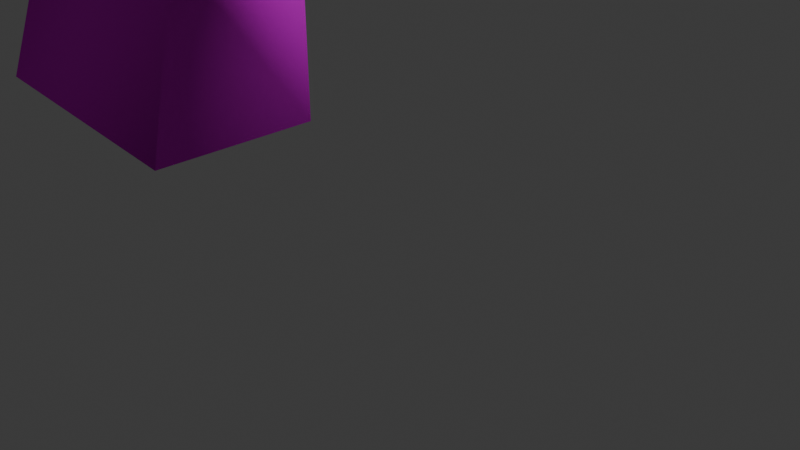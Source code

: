 # Source: Pistol.blend  (saved by Blender 4.5.91; exported with 4.5.12 LTS)
import bpy
from mathutils import Matrix  # noqa: F401  (used for matrix-valued properties, if any)

bpy.ops.wm.read_factory_settings(use_empty=True)
scene = bpy.context.scene
scene.name = 'Scene'

# ---- collections
col_collection = bpy.data.collections.new('Collection'); scene.collection.children.link(col_collection)

# ---- images (referenced by path relative to the original .blend; pixels are not part of the script)
import os
ASSET_DIR = os.environ.get("B2B_ASSET_DIR", "")  # directory of the original .blend (textures are referenced by path, not embedded)
HERE = os.path.dirname(os.path.abspath(__file__))  # packed textures are extracted next to this script under _unpacked/

def load_image(name, relpath, width, height, colorspace="sRGB"):
    """Load a texture the original file referenced (path relative to the .blend, or extracted next to this script)."""
    p = next((c for c in (os.path.join(HERE, relpath), os.path.join(ASSET_DIR, relpath)) if relpath and os.path.exists(c)), "")
    if p:
        img = bpy.data.images.load(p, check_existing=True)
        img.name = name
    else:  # same state as the original file: an image datablock whose file is absent (Cycles renders it pink)
        img = bpy.data.images.new(name, width, height)
        img.source = "FILE"
        img.filepath = "//" + (relpath or name)
    img.colorspace_settings.name = colorspace
    return img
img_w_pistol_tga = load_image('w_pistol.tga', 'w_pistol.tga', 1024, 1024, 'sRGB')

# ---- materials (node trees are filled in below, after node groups)
mat_w_pistol = bpy.data.materials.new('w_pistol')
mat_w_pistol.preview_render_type = 'FLAT'
mat_w_pistol.roughness = 1.0

# ---- material node trees
mat_w_pistol.use_nodes = True; mat_w_pistol.node_tree.nodes.clear()
_N = mat_w_pistol.node_tree.nodes; _L = mat_w_pistol.node_tree.links
n0 = _N.new('ShaderNodeBsdfPrincipled'); n0.name = 'Principled BSDF'; n0.location = (0, 300)
n0.inputs[2].default_value = 1.0
n0.inputs[13].default_value = 0.0
n1 = _N.new('ShaderNodeOutputMaterial'); n1.name = 'Material Output'; n1.location = (280, 300)
n2 = _N.new('ShaderNodeTexImage'); n2.name = 'Image Texture'; n2.location = (-480, 300)
n2.image = img_w_pistol_tga
_L.new(n2.outputs[0], n0.inputs[0])
_L.new(n0.outputs[0], n1.inputs[0])
n1.is_active_output = True

# ---- world
world_world = bpy.data.worlds.new('World'); scene.world = world_world
world_world.use_nodes = True; world_world.node_tree.nodes.clear()
_N = world_world.node_tree.nodes; _L = world_world.node_tree.links
n0 = _N.new('ShaderNodeOutputWorld'); n0.name = 'World Output'; n0.location = (200, 100)
n1 = _N.new('ShaderNodeBackground'); n1.name = 'Background'; n1.location = (-200, 100)
n1.inputs[0].default_value = (0.05088, 0.05088, 0.05088, 1.0)
_L.new(n1.outputs[0], n0.inputs[0])
n0.is_active_output = True
world_world.color = (0.05088, 0.05088, 0.05088)
world_world.sun_shadow_jitter_overblur = 0.0

# ---- cameras
cam_camera = bpy.data.cameras.new('Camera')
cam_camera.clip_end = 100.0
cam_camera.ortho_scale = 7.314

# ---- lights
light_light = bpy.data.lights.new('Light', 'POINT')
light_light.energy = 1000.0
light_light.shadow_soft_size = 0.1

# ---- meshes
me_geometry_0 = bpy.data.meshes.new('Geometry.0')
me_geometry_0.from_pydata([(5.441, -0.6993, 4.992), (3.472, -0.6993, 4.992), (3.472, -0.8467, 8.435), (5.441, -0.8467, 8.435), (5.441, 0.0, 4.67), (3.472, 0.0, 4.67), (7.407, -0.6699, 8.011), (7.434, 0.0, 8.54), (7.407, 0.6699, 8.011), (6.839, -0.5983, 5.517), (6.839, 0.5983, 5.517), (6.448, 0.0, 4.713), (-2.417, -0.6783, 6.638), (-2.417, 0.6783, 6.638), (-2.618, -0.33, 7.27), (-2.618, 0.33, 7.27), (-2.401, 0.0, 8.346), (3.472, 0.0, 9.011), (5.441, 0.0, 9.011), (5.441, 0.6993, 4.992), (3.472, 0.8467, 8.435), (3.472, 0.6993, 4.992), (5.441, 0.8467, 8.435), (1.784, 0.6783, 5.288), (1.784, 0.8213, 8.18), (1.784, 0.0, 8.664), (1.784, -0.8213, 8.18), (1.784, -0.6783, 5.288), (6.839, 0.5983, 5.517), (7.407, 0.6699, 8.011), (-0.9545, 0.6783, 5.288), (-1.171, 0.8213, 8.343), (-1.171, 0.0, 8.827), (-1.171, -0.8213, 8.343), (-0.9545, -0.6783, 5.288), (1.784, 0.6783, 5.288), (-0.9545, 0.6783, 5.288), (-2.417, 0.6783, 6.638), (-2.618, 0.33, 7.27), (-2.785, -1.119, -0.02371), (-2.785, 1.119, -0.02371), (-6.052, 1.119, 0.2666), (-6.052, -1.119, 0.2666), (-3.335, 0.5834, 5.262), (-3.335, -0.5834, 5.262), (-3.583, -0.8954, 4.853), (-3.335, 0.5834, 5.262), (-3.583, 0.8954, 4.853), (-2.477, -0.8411, 2.456), (-2.477, 0.8411, 2.456), (-2.785, 1.119, -0.02371), (-6.052, 1.119, 0.2666), (-2.477, 0.8411, 2.456), (-3.583, 0.8954, 4.853), (-2.785, 1.119, -0.02371), (-6.052, 1.119, 0.2666), (-4.895, 0.0, 3.612), (-3.561, 0.0, 6.067), (0.299, -0.196, 3.844), (1.332, -0.196, 3.897), (2.099, -0.196, 5.251), (2.758, 0.0, 5.145), (1.457, 0.0, 3.559), (-2.089, 0.0, 3.398), (0.299, 0.196, 3.844), (1.332, 0.196, 3.897), (2.099, 0.196, 5.251), (0.299, 0.196, 3.844), (1.332, 0.196, 3.897), (2.099, 0.196, 5.251), (5.441, 0.0, 4.67), (3.472, 0.0, 4.67), (7.434, 0.0, 8.54), (6.448, 0.0, 4.713), (-2.401, 0.0, 8.346), (3.472, 0.0, 9.011), (5.441, 0.0, 9.011), (1.784, 0.0, 8.664), (-1.171, 0.0, 8.827), (-4.895, 0.0, 3.612), (-3.561, 0.0, 6.067), (2.758, 0.0, 5.145), (1.457, 0.0, 3.559), (-2.089, 0.0, 3.398)], [], [(1, 5, 4, 0), (59, 65, 64, 58), (8, 7, 6), (78, 77, 24, 31), (10, 9, 11), (47, 56, 45, 46), (16, 15, 14), (3, 2, 1, 0), (34, 36, 35, 27), (20, 22, 19, 21), (18, 17, 2, 3), (22, 29, 28, 19), (17, 25, 26, 2), (2, 26, 27, 1), (24, 20, 21, 23), (14, 15, 13, 12), (27, 35, 5, 1), (6, 3, 0, 9), (19, 28, 73, 70), (26, 33, 34, 27), (25, 32, 33, 26), (34, 48, 49, 36), (50, 49, 48, 39), (75, 76, 22, 20), (37, 31, 30), (38, 31, 37), (33, 12, 34), (33, 14, 12), (71, 21, 19, 70), (37, 30, 43), (34, 12, 44), (44, 46, 45), (9, 0, 4, 11), (7, 18, 3, 6), (53, 52, 51), (51, 52, 54), (48, 42, 39), (48, 45, 42), (30, 52, 53, 43), (32, 16, 14, 33), (45, 48, 34, 44), (56, 55, 42), (79, 53, 51), (45, 56, 42), (23, 21, 71), (12, 13, 57), (12, 57, 44), (57, 46, 44), (80, 37, 43), (31, 24, 23, 30), (77, 75, 20, 24), (72, 29, 22, 76), (81, 82, 68, 69), (59, 58, 62), (62, 58, 63), (10, 8, 6, 9), (42, 41, 40, 39), (59, 62, 61, 60), (31, 38, 74, 78), (67, 68, 82), (67, 82, 83), (60, 66, 65, 59)])
me_geometry_0.polygons.foreach_set('use_smooth', [True] * 62)
_uv = me_geometry_0.uv_layers.new(name='UVMap')
_uv.uv.foreach_set('vector', [0.6221, 0.5212, 0.6177, 0.4453, 0.752, 0.4453, 0.7563, 0.5212, 0.79, 0.1533, 0.7861, 0.2759, 0.709, 0.27, 0.6929, 0.145, 1.0, 0.86, 0.9297, 0.968, 0.8901, 0.86, 0.3057, 0.9794, 0.5068, 0.9611, 0.5068, 0.8789, 0.3057, 0.8973, 0.9609, 0.5803, 0.8516, 0.5803, 0.8667, 0.4346, 0.0, 0.5908, 0.03241, 0.377, 0.1412, 0.5056, 0.01689, 0.6367, 0.2107, 0.9028, 0.0658, 0.8621, 0.207, 0.7769, 0.7563, 0.9075, 0.6221, 0.9075, 0.6221, 0.5212, 0.7563, 0.5212, 0.3203, 0.5544, 0.4048, 0.4189, 0.5596, 0.4048, 0.5068, 0.5544, 0.6221, 0.9075, 0.7563, 0.9075, 0.7563, 0.5212, 0.6221, 0.5212, 0.7563, 1.0, 0.6221, 1.0, 0.6221, 0.9075, 0.7563, 0.9075, 0.7563, 0.9075, 0.8901, 0.86, 0.8516, 0.5803, 0.7563, 0.5212, 0.6221, 1.0, 0.5068, 0.9611, 0.5068, 0.8789, 0.6221, 0.9075, 0.6221, 0.9075, 0.5068, 0.8789, 0.5068, 0.5544, 0.6221, 0.5212, 0.5068, 0.8789, 0.6221, 0.9075, 0.6221, 0.5212, 0.5068, 0.5544, 0.207, 0.7769, 0.0658, 0.8621, 0.07941, 0.7911, 0.2207, 0.7061, 0.5068, 0.5544, 0.5596, 0.4048, 0.6177, 0.4453, 0.6221, 0.5212, 0.8901, 0.86, 0.7563, 0.9075, 0.7563, 0.5212, 0.8516, 0.5803, 0.7563, 0.5212, 0.8516, 0.5803, 0.8667, 0.4346, 0.752, 0.4453, 0.5068, 0.8789, 0.3057, 0.8973, 0.3203, 0.5544, 0.5068, 0.5544, 0.5068, 0.9611, 0.3057, 0.9794, 0.3057, 0.8973, 0.5068, 0.8789, 0.3203, 0.5544, 0.313, 0.3203, 0.4153, 0.2886, 0.4048, 0.4189, 0.4424, 0.09961, 0.4153, 0.2886, 0.313, 0.3203, 0.3252, 0.1216, 0.6221, 1.0, 0.7563, 1.0, 0.7563, 0.9075, 0.6221, 0.9075, 0.2207, 0.7061, 0.3057, 0.8973, 0.3203, 0.5544, 0.207, 0.7769, 0.3057, 0.8973, 0.2207, 0.7061, 0.3057, 0.8973, 0.2207, 0.7061, 0.3203, 0.5544, 0.3057, 0.8973, 0.207, 0.7769, 0.2207, 0.7061, 0.6177, 0.4453, 0.6221, 0.5212, 0.7563, 0.5212, 0.752, 0.4453, 0.2207, 0.7061, 0.3203, 0.5544, 0.1581, 0.5515, 0.3203, 0.5544, 0.2207, 0.7061, 0.1581, 0.5515, 0.1581, 0.5515, 0.01689, 0.6367, 0.1412, 0.5056, 0.8516, 0.5803, 0.7563, 0.5212, 0.752, 0.4453, 0.8667, 0.4346, 0.9297, 0.968, 0.7563, 1.0, 0.7563, 0.9075, 0.8901, 0.86, 0.1412, 0.5056, 0.313, 0.3203, 0.1385, 0.1226, 0.1385, 0.1226, 0.313, 0.3203, 0.3252, 0.1216, 0.313, 0.3203, 0.1385, 0.1226, 0.3252, 0.1216, 0.313, 0.3203, 0.1412, 0.5056, 0.1385, 0.1226, 0.3203, 0.5544, 0.313, 0.3203, 0.1412, 0.5056, 0.1581, 0.5515, 0.3057, 0.9794, 0.2107, 0.9028, 0.207, 0.7769, 0.3057, 0.8973, 0.1412, 0.5056, 0.313, 0.3203, 0.3203, 0.5544, 0.1581, 0.5515, 0.03241, 0.377, 0.01325, 0.1689, 0.1385, 0.1226, 0.03241, 0.377, 0.1412, 0.5056, 0.1385, 0.1226, 0.1412, 0.5056, 0.03241, 0.377, 0.1385, 0.1226, 0.5068, 0.5544, 0.6221, 0.5212, 0.6177, 0.4453, 0.2207, 0.7061, 0.07941, 0.7911, 0.1234, 0.6523, 0.2207, 0.7061, 0.1234, 0.6523, 0.1581, 0.5515, 0.1234, 0.6523, 0.01689, 0.6367, 0.1581, 0.5515, 0.1234, 0.6523, 0.2207, 0.7061, 0.1581, 0.5515, 0.3057, 0.8973, 0.5068, 0.8789, 0.5068, 0.5544, 0.3203, 0.5544, 0.5068, 0.9611, 0.6221, 1.0, 0.6221, 0.9075, 0.5068, 0.8789, 0.9297, 0.968, 0.8901, 0.86, 0.7563, 0.9075, 0.7563, 1.0, 0.9238, 0.3423, 0.8018, 0.1016, 0.79, 0.1533, 0.8618, 0.3584, 0.79, 0.1533, 0.6929, 0.145, 0.8018, 0.1016, 0.8018, 0.1016, 0.6929, 0.145, 0.469, 0.07764, 0.9609, 0.5803, 1.0, 0.86, 0.8901, 0.86, 0.8516, 0.5803, 0.1385, 0.1226, 0.1569, 0.001465, 0.3435, 0.0, 0.3252, 0.1216, 0.79, 0.1533, 0.8018, 0.1016, 0.9238, 0.3423, 0.8618, 0.3584, 0.3057, 0.8973, 0.207, 0.7769, 0.2107, 0.9028, 0.3057, 0.9794, 0.6929, 0.145, 0.79, 0.1533, 0.8018, 0.1016, 0.6929, 0.145, 0.8018, 0.1016, 0.469, 0.07764, 0.8618, 0.3584, 0.8438, 0.4194, 0.7861, 0.2759, 0.79, 0.1533])
me_geometry_0.materials.append(mat_w_pistol)
me_geometry_0.update()
me_geometry_0.normals_split_custom_set([tuple(v) for v in zip(*[iter([-0.03564, -0.7563, -0.6533, -0.1458, 0.003716, -0.9893, 0.01978, 0.003942, -0.9998, 0.08299, -0.8655, -0.494, -0.08221, -0.8642, 0.4964, -0.3564, 0.873, 0.3329, 0.2453, 0.8992, 0.3623, 0.2782, -0.9518, 0.1293, 0.8948, 0.4415, 0.06638, 0.5099, 0.003961, 0.8602, 0.8083, -0.5665, 0.1602, -0.1523, 0.00375, 0.9883, -0.02745, 0.003912, 0.9996, -0.05064, 0.8846, 0.4637, -0.2068, 0.839, 0.5034, 0.614, 0.7004, -0.3638, 0.7329, -0.584, -0.3489, 0.4043, 0.003958, -0.9146, -0.4708, 0.7201, 0.5097, -0.8526, 0.003671, 0.5225, -0.5711, -0.6187, 0.5396, -0.738, 0.5584, 0.3787, -0.7225, 0.003959, 0.6913, -0.8657, 0.474, 0.1606, -0.9255, -0.3742, 0.05911, 0.09789, -0.8575, 0.5051, -0.0277, -0.9594, 0.2806, -0.03564, -0.7563, -0.6533, 0.08299, -0.8655, -0.494, 0.2786, -0.93, -0.2396, 0.1371, 0.9357, -0.325, -0.1142, 0.7519, -0.6493, -0.09858, -0.6506, -0.753, -0.02744, 0.9601, 0.2784, 0.09722, 0.8596, 0.5017, 0.08242, 0.8674, -0.4907, -0.03542, 0.7596, -0.6494, 0.1206, 0.00409, 0.9927, -0.08989, 0.00391, 0.9959, -0.0277, -0.9594, 0.2806, 0.09789, -0.8575, 0.5051, 0.09722, 0.8596, 0.5017, 0.8948, 0.4415, 0.0664, 0.6142, 0.7002, -0.3638, 0.08242, 0.8674, -0.4907, -0.08989, 0.00391, 0.9959, -0.02748, 0.003935, 0.9996, -0.05101, -0.8828, 0.4669, -0.0277, -0.9594, 0.2806, -0.0277, -0.9594, 0.2806, -0.05101, -0.8828, 0.4669, -0.09858, -0.6506, -0.753, -0.03564, -0.7563, -0.6533, -0.05064, 0.8846, 0.4637, -0.02744, 0.9601, 0.2784, -0.03542, 0.7596, -0.6494, -0.1141, 0.7518, -0.6495, -0.9255, -0.3742, 0.05911, -0.8657, 0.474, 0.1606, -0.6929, 0.7011, 0.1683, -0.5692, -0.7816, 0.2551, -0.09858, -0.6506, -0.753, -0.1142, 0.7519, -0.6493, -0.1458, 0.003716, -0.9893, -0.03564, -0.7563, -0.6533, 0.8083, -0.5665, 0.1602, 0.09789, -0.8575, 0.5051, 0.08299, -0.8655, -0.494, 0.7329, -0.584, -0.3489, 0.08242, 0.8674, -0.4907, 0.6142, 0.7002, -0.3638, 0.4044, 0.003679, -0.9146, 0.01977, 0.003946, -0.9998, -0.05101, -0.8828, 0.4669, -0.2082, -0.8366, 0.5067, 0.2786, -0.93, -0.2396, -0.09858, -0.6506, -0.753, -0.02748, 0.003935, 0.9996, -0.1523, 0.004142, 0.9883, -0.2082, -0.8366, 0.5067, -0.05101, -0.8828, 0.4669, 0.2786, -0.93, -0.2396, 0.5607, -0.8191, -0.1216, 0.7756, 0.5965, -0.2065, 0.1371, 0.9357, -0.325, 0.6326, 0.003954, -0.7745, 0.7756, 0.5965, -0.2065, 0.5607, -0.8191, -0.1216, 0.6175, -0.3346, -0.7119, -0.08975, 0.003911, 0.996, 0.1207, 0.003862, 0.9927, 0.09722, 0.8596, 0.5017, -0.02744, 0.9601, 0.2784, -0.6931, 0.7009, 0.1684, -0.2068, 0.839, 0.5034, 0.1369, 0.9358, -0.3248, -0.8657, 0.474, 0.1606, -0.2068, 0.839, 0.5034, -0.6931, 0.7009, 0.1684, -0.2082, -0.8366, 0.5067, -0.5692, -0.7816, 0.2551, 0.2786, -0.93, -0.2396, -0.2082, -0.8366, 0.5067, -0.9255, -0.3742, 0.05911, -0.5692, -0.7816, 0.2551, -0.1458, 0.00394, -0.9893, -0.03542, 0.7596, -0.6494, 0.08242, 0.8674, -0.4907, 0.01977, 0.003946, -0.9998, -0.6931, 0.7009, 0.1684, 0.1369, 0.9358, -0.3248, -0.7382, 0.5582, 0.3787, 0.2786, -0.93, -0.2396, -0.5692, -0.7816, 0.2551, -0.6661, -0.674, 0.3193, -0.6661, -0.674, 0.3193, -0.738, 0.5584, 0.3787, -0.5711, -0.6187, 0.5396, 0.7329, -0.584, -0.3489, 0.08299, -0.8655, -0.494, 0.01978, 0.003942, -0.9998, 0.4043, 0.003958, -0.9146, 0.5099, 0.003961, 0.8602, 0.1206, 0.00409, 0.9927, 0.09789, -0.8575, 0.5051, 0.8083, -0.5665, 0.1602, -0.4709, 0.7199, 0.5098, 0.7758, 0.5962, -0.2067, -0.2784, 0.835, -0.4746, -0.2784, 0.835, -0.4746, 0.7758, 0.5962, -0.2067, -0.05869, 0.7475, -0.6617, 0.5607, -0.8191, -0.1216, -0.5644, -0.8248, -0.0355, 0.6175, -0.3346, -0.7119, 0.5607, -0.8191, -0.1216, -0.5711, -0.6187, 0.5396, -0.5644, -0.8248, -0.0355, 0.1369, 0.9358, -0.3248, 0.7758, 0.5962, -0.2067, -0.4709, 0.7199, 0.5098, -0.7382, 0.5582, 0.3787, -0.1523, 0.004142, 0.9883, -0.7225, 0.003959, 0.6913, -0.9255, -0.3742, 0.05911, -0.2082, -0.8366, 0.5067, -0.5711, -0.6187, 0.5396, 0.5607, -0.8191, -0.1216, 0.2786, -0.93, -0.2396, -0.6661, -0.674, 0.3193, -0.8526, 0.003671, 0.5225, -0.5556, 0.003887, -0.8314, -0.5644, -0.8248, -0.0355, -0.8526, 0.003909, 0.5226, -0.4709, 0.7199, 0.5098, -0.2784, 0.835, -0.4746, -0.5711, -0.6187, 0.5396, -0.8526, 0.003671, 0.5225, -0.5644, -0.8248, -0.0355, -0.1141, 0.7518, -0.6495, -0.03542, 0.7596, -0.6494, -0.1458, 0.00394, -0.9893, -0.5692, -0.7816, 0.2551, -0.6929, 0.7011, 0.1683, -0.8889, 0.003664, 0.4581, -0.5692, -0.7816, 0.2551, -0.8889, 0.003664, 0.4581, -0.6661, -0.674, 0.3193, -0.8889, 0.003664, 0.4581, -0.738, 0.5584, 0.3787, -0.6661, -0.674, 0.3193, -0.8889, 0.003673, 0.4582, -0.6931, 0.7009, 0.1684, -0.7382, 0.5582, 0.3787, -0.2068, 0.839, 0.5034, -0.05064, 0.8846, 0.4637, -0.1141, 0.7518, -0.6495, 0.1369, 0.9358, -0.3248, -0.02745, 0.003912, 0.9996, -0.08975, 0.003911, 0.996, -0.02744, 0.9601, 0.2784, -0.05064, 0.8846, 0.4637, 0.51, 0.003699, 0.8602, 0.8948, 0.4415, 0.0664, 0.09722, 0.8596, 0.5017, 0.1207, 0.003862, 0.9927, 0.8116, 0.004118, -0.5842, 0.3326, 0.004159, -0.9431, -0.3561, 0.8731, 0.333, -0.5114, 0.808, 0.2927, -0.08221, -0.8642, 0.4964, 0.2782, -0.9518, 0.1293, 0.3325, 0.003666, -0.9431, 0.3325, 0.003666, -0.9431, 0.2782, -0.9518, 0.1293, -0.07478, 0.003996, -0.9972, 0.614, 0.7004, -0.3638, 0.8948, 0.4415, 0.06638, 0.8083, -0.5665, 0.1602, 0.7329, -0.584, -0.3489, -0.5644, -0.8248, -0.0355, -0.5556, 0.00391, -0.8314, -0.0588, 0.7478, -0.6613, 0.6175, -0.3346, -0.7119, -0.08221, -0.8642, 0.4964, 0.3325, 0.003666, -0.9431, 0.8116, 0.003638, -0.5843, -0.7618, -0.4835, 0.431, -0.2068, 0.839, 0.5034, -0.8657, 0.474, 0.1606, -0.7226, 0.003636, 0.6913, -0.1523, 0.00375, 0.9883, 0.2454, 0.8992, 0.3622, -0.3561, 0.8731, 0.333, 0.3326, 0.004159, -0.9431, 0.2454, 0.8992, 0.3622, 0.3326, 0.004159, -0.9431, -0.07501, 0.003805, -0.9972, -0.7618, -0.4835, 0.431, -0.5113, 0.808, 0.2927, -0.3564, 0.873, 0.3329, -0.08221, -0.8642, 0.4964])] * 3)])

# ---- objects
ob_light = bpy.data.objects.new('Light', light_light)
ob_camera = bpy.data.objects.new('Camera', cam_camera)
ob_geometry_0 = bpy.data.objects.new('Geometry.0', me_geometry_0)

# ---- transforms, parenting, visibility, modifiers, constraints
ob_light.location = (3.869, 4.648, 3.826)
ob_light.rotation_euler = (0.6503, 0.05522, 1.866)
ob_light.lock_rotations_4d = False
ob_light.empty_display_type = 'ARROWS'
ob_light.color = (0.0, 0.0, 0.0, 0.0)
ob_light.lineart.crease_threshold = 0.0
ob_camera.location = (7.359, -6.926, 4.958)
ob_camera.rotation_euler = (1.109, 0.0, 0.8149)
ob_camera.lock_rotations_4d = False
ob_camera.empty_display_type = 'ARROWS'
ob_camera.color = (0.0, 0.0, 0.0, 0.0)
ob_camera.display_type = 'WIRE'
ob_camera.lineart.crease_threshold = 0.0
ob_geometry_0.location = (0.0, 0.0, 0.0)
ob_geometry_0.rotation_euler = (-1.192e-07, -0.0, 0.0)
_m = ob_geometry_0.modifiers.new('Decimate', 'DECIMATE')

# ---- collection membership
col_collection.objects.link(ob_light)
col_collection.objects.link(ob_camera)
col_collection.objects.link(ob_geometry_0)

# ---- scene / render settings (as saved in the file)
scene.camera = ob_camera
scene.frame_start = 1; scene.frame_end = 250; scene.frame_set(0)
scene.render.engine = 'BLENDER_EEVEE_NEXT'
scene.render.bake_bias = 0.0
scene.render.bake_samples = 0
scene.cycles.sampling_pattern = 'TABULATED_SOBOL'
scene.eevee.use_volume_custom_range = False
bpy.context.view_layer.update()
